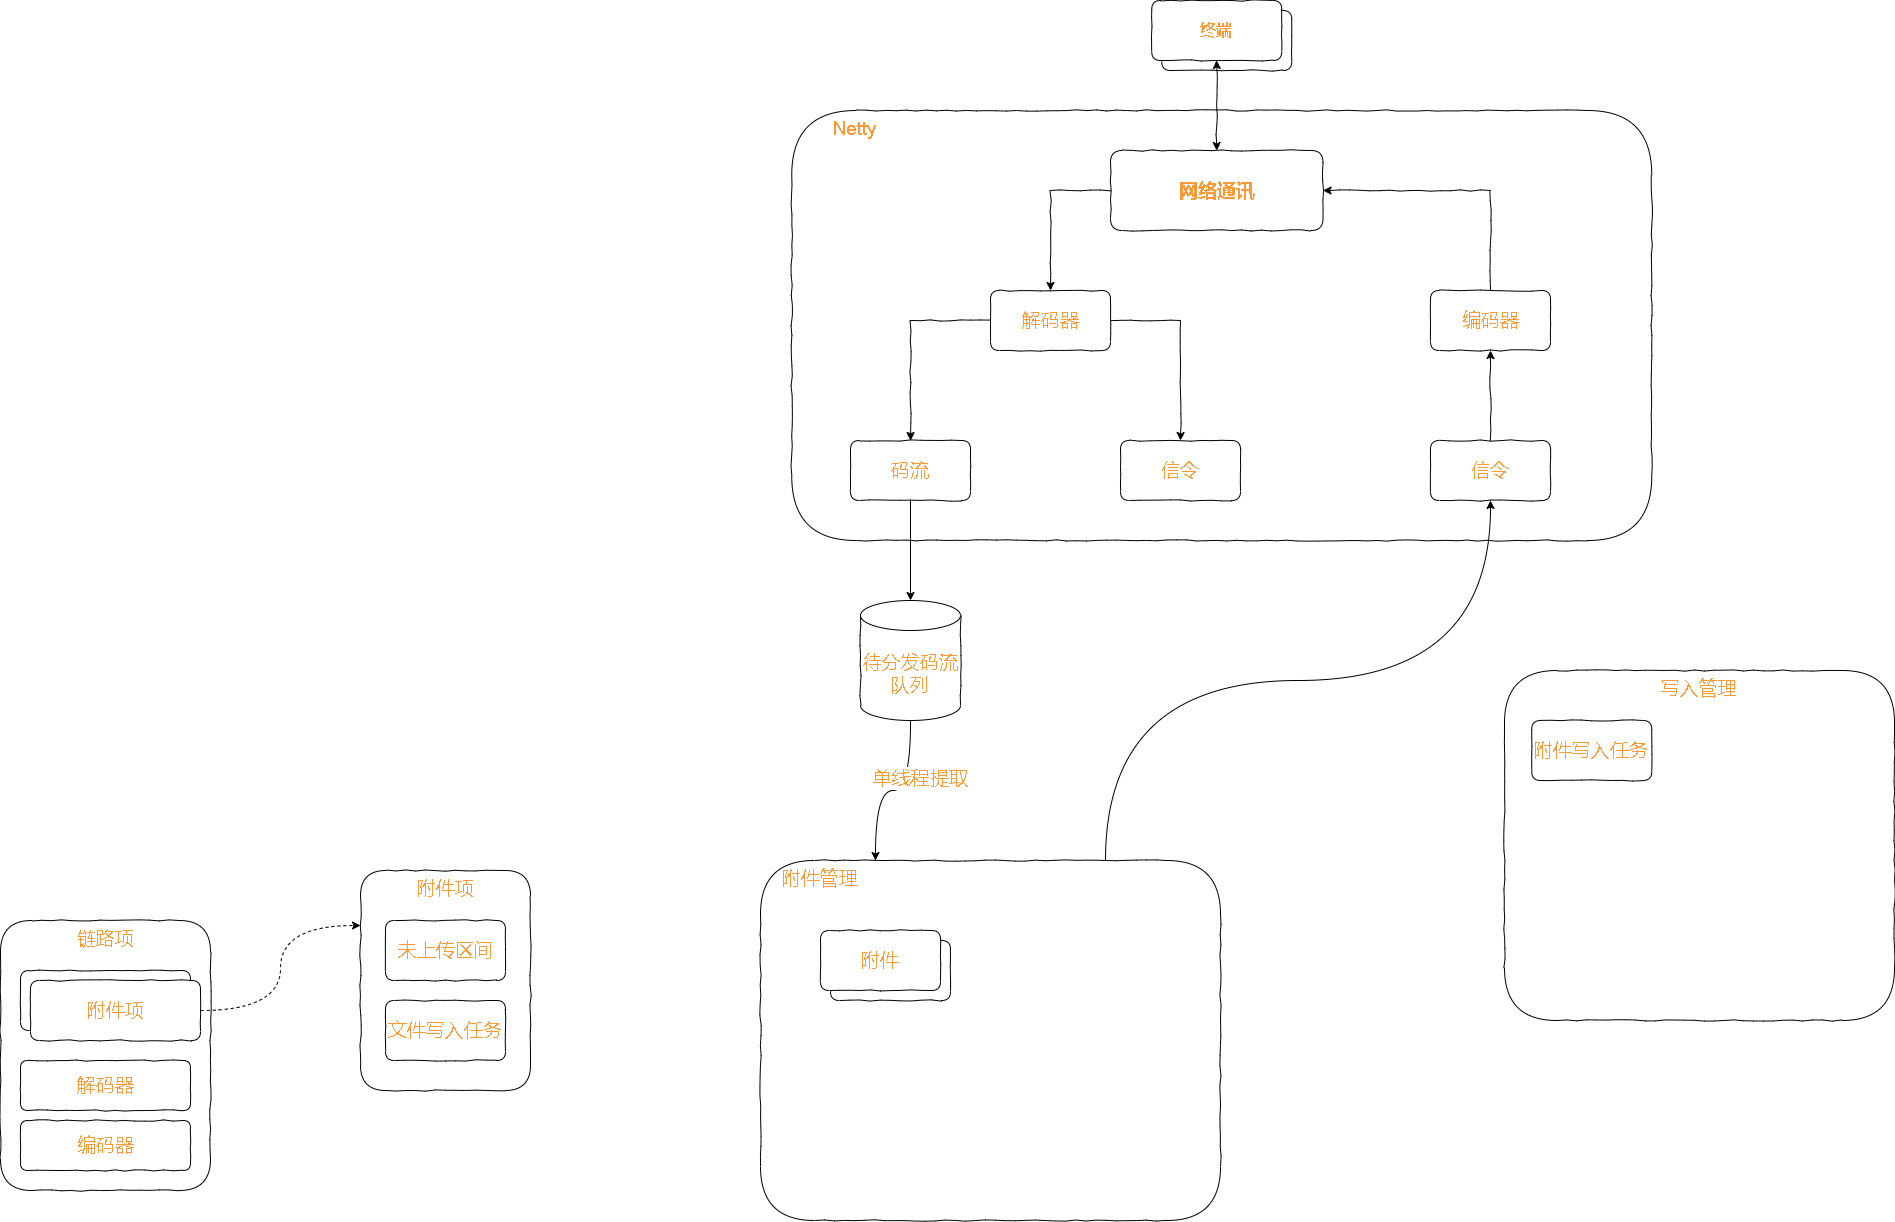

The diagram above was exported from draw.io. Its source (the exported page's mxGraphModel, read from the mxfile embedded in the PNG):
<mxGraphModel dx="3151" dy="794" grid="1" gridSize="10" guides="1" tooltips="1" connect="1" arrows="1" fold="1" page="1" pageScale="1" pageWidth="827" pageHeight="1169" math="0" shadow="0">
  <root>
    <mxCell id="0" />
    <mxCell id="1" parent="0" />
    <mxCell id="8-Wxh2h5ed2D3XFCvS8h-21" value="&amp;nbsp; &amp;nbsp; &amp;nbsp; &amp;nbsp; Netty" style="rounded=1;whiteSpace=wrap;html=1;comic=1;fontSize=19;fontColor=#FF9933;strokeColor=default;gradientColor=none;verticalAlign=top;align=left;" vertex="1" parent="1">
      <mxGeometry x="-688.75" y="210" width="860" height="430" as="geometry" />
    </mxCell>
    <mxCell id="8-Wxh2h5ed2D3XFCvS8h-20" value="写入管理" style="rounded=1;whiteSpace=wrap;html=1;comic=1;fontSize=19;fontColor=#FF9933;strokeColor=default;gradientColor=none;verticalAlign=top;" vertex="1" parent="1">
      <mxGeometry x="24" y="770" width="390" height="350" as="geometry" />
    </mxCell>
    <mxCell id="8-Wxh2h5ed2D3XFCvS8h-29" style="edgeStyle=orthogonalEdgeStyle;curved=1;rounded=0;comic=0;orthogonalLoop=1;jettySize=auto;html=1;exitX=0.75;exitY=0;exitDx=0;exitDy=0;entryX=0.5;entryY=1;entryDx=0;entryDy=0;fontSize=19;fontColor=#FF9933;startArrow=none;startFill=0;endArrow=classic;endFill=1;" edge="1" parent="1" source="8-Wxh2h5ed2D3XFCvS8h-19" target="8-Wxh2h5ed2D3XFCvS8h-22">
      <mxGeometry relative="1" as="geometry" />
    </mxCell>
    <mxCell id="8-Wxh2h5ed2D3XFCvS8h-19" value="&amp;nbsp; &amp;nbsp; 附件管理" style="rounded=1;whiteSpace=wrap;html=1;comic=1;fontSize=19;fontColor=#FF9933;strokeColor=default;gradientColor=none;verticalAlign=top;align=left;" vertex="1" parent="1">
      <mxGeometry x="-720" y="960" width="460" height="360" as="geometry" />
    </mxCell>
    <mxCell id="8-Wxh2h5ed2D3XFCvS8h-3" value="" style="group" vertex="1" connectable="0" parent="1">
      <mxGeometry x="-328.75" y="100" width="140" height="70" as="geometry" />
    </mxCell>
    <mxCell id="0l7SIB4KCJY8bGxHpzvc-1" value="终端" style="rounded=1;whiteSpace=wrap;html=1;gradientColor=none;strokeColor=default;comic=1;" parent="8-Wxh2h5ed2D3XFCvS8h-3" vertex="1">
      <mxGeometry x="10" y="10" width="130" height="60" as="geometry" />
    </mxCell>
    <mxCell id="8-Wxh2h5ed2D3XFCvS8h-2" value="&lt;font color=&quot;#ff9933&quot; size=&quot;1&quot;&gt;&lt;b style=&quot;font-size: 16px;&quot;&gt;终端&lt;/b&gt;&lt;/font&gt;" style="rounded=1;whiteSpace=wrap;html=1;gradientColor=none;strokeColor=default;comic=1;" vertex="1" parent="8-Wxh2h5ed2D3XFCvS8h-3">
      <mxGeometry width="130" height="60" as="geometry" />
    </mxCell>
    <mxCell id="8-Wxh2h5ed2D3XFCvS8h-4" style="edgeStyle=orthogonalEdgeStyle;rounded=0;orthogonalLoop=1;jettySize=auto;html=1;exitX=0.5;exitY=1;exitDx=0;exitDy=0;fontSize=16;fontColor=#FF9933;comic=1;startArrow=classic;startFill=1;entryX=0.5;entryY=0;entryDx=0;entryDy=0;" edge="1" parent="1" source="8-Wxh2h5ed2D3XFCvS8h-2" target="8-Wxh2h5ed2D3XFCvS8h-5">
      <mxGeometry relative="1" as="geometry">
        <mxPoint x="-263.75" y="250" as="targetPoint" />
      </mxGeometry>
    </mxCell>
    <mxCell id="8-Wxh2h5ed2D3XFCvS8h-6" style="edgeStyle=orthogonalEdgeStyle;rounded=0;comic=1;orthogonalLoop=1;jettySize=auto;html=1;exitX=0;exitY=0.5;exitDx=0;exitDy=0;fontSize=19;fontColor=#FF9933;startArrow=none;startFill=0;entryX=0.5;entryY=0;entryDx=0;entryDy=0;" edge="1" parent="1" source="8-Wxh2h5ed2D3XFCvS8h-5" target="8-Wxh2h5ed2D3XFCvS8h-8">
      <mxGeometry relative="1" as="geometry">
        <mxPoint x="-408.75" y="410" as="targetPoint" />
      </mxGeometry>
    </mxCell>
    <mxCell id="8-Wxh2h5ed2D3XFCvS8h-7" style="edgeStyle=orthogonalEdgeStyle;rounded=0;comic=1;orthogonalLoop=1;jettySize=auto;html=1;exitX=1;exitY=0.5;exitDx=0;exitDy=0;fontSize=19;fontColor=#FF9933;startArrow=classic;startFill=1;entryX=0.5;entryY=0;entryDx=0;entryDy=0;endArrow=none;endFill=0;" edge="1" parent="1" source="8-Wxh2h5ed2D3XFCvS8h-5" target="8-Wxh2h5ed2D3XFCvS8h-9">
      <mxGeometry relative="1" as="geometry">
        <mxPoint x="-128.75" y="410" as="targetPoint" />
      </mxGeometry>
    </mxCell>
    <mxCell id="8-Wxh2h5ed2D3XFCvS8h-5" value="&lt;font style=&quot;font-size: 19px;&quot;&gt;&lt;b&gt;网络通讯&lt;/b&gt;&lt;/font&gt;" style="rounded=1;whiteSpace=wrap;html=1;comic=1;fontSize=16;fontColor=#FF9933;strokeColor=default;gradientColor=none;" vertex="1" parent="1">
      <mxGeometry x="-370" y="250" width="212.5" height="80" as="geometry" />
    </mxCell>
    <mxCell id="8-Wxh2h5ed2D3XFCvS8h-14" style="edgeStyle=orthogonalEdgeStyle;rounded=0;comic=1;orthogonalLoop=1;jettySize=auto;html=1;entryX=0.5;entryY=0;entryDx=0;entryDy=0;fontSize=19;fontColor=#FF9933;startArrow=none;startFill=0;endArrow=classic;endFill=1;" edge="1" parent="1" source="8-Wxh2h5ed2D3XFCvS8h-8" target="8-Wxh2h5ed2D3XFCvS8h-13">
      <mxGeometry relative="1" as="geometry" />
    </mxCell>
    <mxCell id="8-Wxh2h5ed2D3XFCvS8h-15" style="edgeStyle=orthogonalEdgeStyle;rounded=0;comic=1;orthogonalLoop=1;jettySize=auto;html=1;exitX=0;exitY=0.5;exitDx=0;exitDy=0;fontSize=19;fontColor=#FF9933;startArrow=none;startFill=0;endArrow=classic;endFill=1;" edge="1" parent="1" source="8-Wxh2h5ed2D3XFCvS8h-8" target="8-Wxh2h5ed2D3XFCvS8h-12">
      <mxGeometry relative="1" as="geometry" />
    </mxCell>
    <mxCell id="8-Wxh2h5ed2D3XFCvS8h-8" value="解码器" style="rounded=1;whiteSpace=wrap;html=1;comic=1;fontSize=19;fontColor=#FF9933;strokeColor=default;gradientColor=none;" vertex="1" parent="1">
      <mxGeometry x="-490" y="390" width="120" height="60" as="geometry" />
    </mxCell>
    <mxCell id="8-Wxh2h5ed2D3XFCvS8h-9" value="编码器" style="rounded=1;whiteSpace=wrap;html=1;comic=1;fontSize=19;fontColor=#FF9933;strokeColor=default;gradientColor=none;" vertex="1" parent="1">
      <mxGeometry x="-50" y="390" width="120" height="60" as="geometry" />
    </mxCell>
    <mxCell id="8-Wxh2h5ed2D3XFCvS8h-31" style="edgeStyle=orthogonalEdgeStyle;curved=1;rounded=0;comic=0;orthogonalLoop=1;jettySize=auto;html=1;fontSize=19;fontColor=#FF9933;startArrow=none;startFill=0;endArrow=classic;endFill=1;entryX=0.5;entryY=0;entryDx=0;entryDy=0;entryPerimeter=0;" edge="1" parent="1" source="8-Wxh2h5ed2D3XFCvS8h-12" target="8-Wxh2h5ed2D3XFCvS8h-32">
      <mxGeometry relative="1" as="geometry">
        <mxPoint x="-570" y="730" as="targetPoint" />
      </mxGeometry>
    </mxCell>
    <mxCell id="8-Wxh2h5ed2D3XFCvS8h-12" value="码流" style="rounded=1;whiteSpace=wrap;html=1;comic=1;fontSize=19;fontColor=#FF9933;strokeColor=default;gradientColor=none;" vertex="1" parent="1">
      <mxGeometry x="-630" y="540" width="120" height="60" as="geometry" />
    </mxCell>
    <mxCell id="8-Wxh2h5ed2D3XFCvS8h-13" value="信令" style="rounded=1;whiteSpace=wrap;html=1;comic=1;fontSize=19;fontColor=#FF9933;strokeColor=default;gradientColor=none;" vertex="1" parent="1">
      <mxGeometry x="-360" y="540" width="120" height="60" as="geometry" />
    </mxCell>
    <mxCell id="8-Wxh2h5ed2D3XFCvS8h-18" value="附件写入任务" style="rounded=1;whiteSpace=wrap;html=1;comic=1;fontSize=19;fontColor=#FF9933;strokeColor=default;gradientColor=none;" vertex="1" parent="1">
      <mxGeometry x="51.25" y="820" width="120" height="60" as="geometry" />
    </mxCell>
    <mxCell id="8-Wxh2h5ed2D3XFCvS8h-23" style="edgeStyle=orthogonalEdgeStyle;rounded=0;comic=1;orthogonalLoop=1;jettySize=auto;html=1;entryX=0.5;entryY=1;entryDx=0;entryDy=0;fontSize=19;fontColor=#FF9933;startArrow=none;startFill=0;endArrow=classic;endFill=1;" edge="1" parent="1" source="8-Wxh2h5ed2D3XFCvS8h-22" target="8-Wxh2h5ed2D3XFCvS8h-9">
      <mxGeometry relative="1" as="geometry" />
    </mxCell>
    <mxCell id="8-Wxh2h5ed2D3XFCvS8h-22" value="信令" style="rounded=1;whiteSpace=wrap;html=1;comic=1;fontSize=19;fontColor=#FF9933;strokeColor=default;gradientColor=none;" vertex="1" parent="1">
      <mxGeometry x="-50" y="540" width="120" height="60" as="geometry" />
    </mxCell>
    <mxCell id="8-Wxh2h5ed2D3XFCvS8h-26" value="" style="group" vertex="1" connectable="0" parent="1">
      <mxGeometry x="-660" y="1030" width="130" height="70" as="geometry" />
    </mxCell>
    <mxCell id="8-Wxh2h5ed2D3XFCvS8h-17" value="附件" style="rounded=1;whiteSpace=wrap;html=1;comic=1;fontSize=19;fontColor=#FF9933;strokeColor=default;gradientColor=none;" vertex="1" parent="8-Wxh2h5ed2D3XFCvS8h-26">
      <mxGeometry x="10" y="10" width="120" height="60" as="geometry" />
    </mxCell>
    <mxCell id="8-Wxh2h5ed2D3XFCvS8h-25" value="附件" style="rounded=1;whiteSpace=wrap;html=1;comic=1;fontSize=19;fontColor=#FF9933;strokeColor=default;gradientColor=none;" vertex="1" parent="8-Wxh2h5ed2D3XFCvS8h-26">
      <mxGeometry width="120" height="60" as="geometry" />
    </mxCell>
    <mxCell id="8-Wxh2h5ed2D3XFCvS8h-33" style="edgeStyle=orthogonalEdgeStyle;curved=1;rounded=0;comic=0;orthogonalLoop=1;jettySize=auto;html=1;entryX=0.25;entryY=0;entryDx=0;entryDy=0;fontSize=19;fontColor=#FF9933;startArrow=none;startFill=0;endArrow=classic;endFill=1;" edge="1" parent="1" source="8-Wxh2h5ed2D3XFCvS8h-32" target="8-Wxh2h5ed2D3XFCvS8h-19">
      <mxGeometry relative="1" as="geometry" />
    </mxCell>
    <mxCell id="8-Wxh2h5ed2D3XFCvS8h-34" value="单线程提取" style="edgeLabel;html=1;align=center;verticalAlign=middle;resizable=0;points=[];fontSize=19;fontColor=#FF9933;" vertex="1" connectable="0" parent="8-Wxh2h5ed2D3XFCvS8h-33">
      <mxGeometry x="-0.3344" y="9" relative="1" as="geometry">
        <mxPoint as="offset" />
      </mxGeometry>
    </mxCell>
    <mxCell id="8-Wxh2h5ed2D3XFCvS8h-32" value="待分发码流队列" style="shape=cylinder3;whiteSpace=wrap;html=1;boundedLbl=1;backgroundOutline=1;size=15;comic=1;fontSize=19;fontColor=#FF9933;strokeColor=default;gradientColor=none;" vertex="1" parent="1">
      <mxGeometry x="-620" y="700" width="100" height="120" as="geometry" />
    </mxCell>
    <mxCell id="8-Wxh2h5ed2D3XFCvS8h-38" value="" style="group" vertex="1" connectable="0" parent="1">
      <mxGeometry x="-1120" y="970" width="170" height="220" as="geometry" />
    </mxCell>
    <mxCell id="8-Wxh2h5ed2D3XFCvS8h-35" value="附件项" style="rounded=1;whiteSpace=wrap;html=1;comic=1;fontSize=19;fontColor=#FF9933;strokeColor=default;gradientColor=none;verticalAlign=top;" vertex="1" parent="8-Wxh2h5ed2D3XFCvS8h-38">
      <mxGeometry width="170" height="220" as="geometry" />
    </mxCell>
    <mxCell id="8-Wxh2h5ed2D3XFCvS8h-36" value="未上传区间" style="rounded=1;whiteSpace=wrap;html=1;comic=1;fontSize=19;fontColor=#FF9933;strokeColor=default;gradientColor=none;" vertex="1" parent="8-Wxh2h5ed2D3XFCvS8h-38">
      <mxGeometry x="25" y="50" width="120" height="60" as="geometry" />
    </mxCell>
    <mxCell id="8-Wxh2h5ed2D3XFCvS8h-37" value="文件写入任务" style="rounded=1;whiteSpace=wrap;html=1;comic=1;fontSize=19;fontColor=#FF9933;strokeColor=default;gradientColor=none;" vertex="1" parent="8-Wxh2h5ed2D3XFCvS8h-38">
      <mxGeometry x="25" y="130" width="120" height="60" as="geometry" />
    </mxCell>
    <mxCell id="8-Wxh2h5ed2D3XFCvS8h-45" value="" style="group" vertex="1" connectable="0" parent="1">
      <mxGeometry x="-1480" y="1020" width="210" height="270" as="geometry" />
    </mxCell>
    <mxCell id="8-Wxh2h5ed2D3XFCvS8h-39" value="链路项" style="rounded=1;whiteSpace=wrap;html=1;comic=1;fontSize=19;fontColor=#FF9933;strokeColor=default;gradientColor=none;verticalAlign=top;" vertex="1" parent="8-Wxh2h5ed2D3XFCvS8h-45">
      <mxGeometry width="210" height="270" as="geometry" />
    </mxCell>
    <mxCell id="8-Wxh2h5ed2D3XFCvS8h-42" value="" style="group" vertex="1" connectable="0" parent="8-Wxh2h5ed2D3XFCvS8h-45">
      <mxGeometry x="20" y="50" width="180" height="70" as="geometry" />
    </mxCell>
    <mxCell id="8-Wxh2h5ed2D3XFCvS8h-40" value="附件" style="rounded=1;whiteSpace=wrap;html=1;comic=1;fontSize=19;fontColor=#FF9933;strokeColor=default;gradientColor=none;" vertex="1" parent="8-Wxh2h5ed2D3XFCvS8h-42">
      <mxGeometry width="170" height="60" as="geometry" />
    </mxCell>
    <mxCell id="8-Wxh2h5ed2D3XFCvS8h-41" value="附件项" style="rounded=1;whiteSpace=wrap;html=1;comic=1;fontSize=19;fontColor=#FF9933;strokeColor=default;gradientColor=none;" vertex="1" parent="8-Wxh2h5ed2D3XFCvS8h-42">
      <mxGeometry x="10" y="10" width="170" height="60" as="geometry" />
    </mxCell>
    <mxCell id="8-Wxh2h5ed2D3XFCvS8h-43" value="解码器" style="rounded=1;whiteSpace=wrap;html=1;comic=1;fontSize=19;fontColor=#FF9933;strokeColor=default;gradientColor=none;" vertex="1" parent="8-Wxh2h5ed2D3XFCvS8h-45">
      <mxGeometry x="20" y="140" width="170" height="50" as="geometry" />
    </mxCell>
    <mxCell id="8-Wxh2h5ed2D3XFCvS8h-44" value="编码器" style="rounded=1;whiteSpace=wrap;html=1;comic=1;fontSize=19;fontColor=#FF9933;strokeColor=default;gradientColor=none;" vertex="1" parent="8-Wxh2h5ed2D3XFCvS8h-45">
      <mxGeometry x="20" y="200" width="170" height="50" as="geometry" />
    </mxCell>
    <mxCell id="8-Wxh2h5ed2D3XFCvS8h-47" style="edgeStyle=orthogonalEdgeStyle;curved=1;rounded=0;comic=0;orthogonalLoop=1;jettySize=auto;html=1;exitX=1;exitY=0.5;exitDx=0;exitDy=0;entryX=0;entryY=0.25;entryDx=0;entryDy=0;fontSize=19;fontColor=#FF9933;startArrow=none;startFill=0;endArrow=classic;endFill=1;dashed=1;" edge="1" parent="1" source="8-Wxh2h5ed2D3XFCvS8h-41" target="8-Wxh2h5ed2D3XFCvS8h-35">
      <mxGeometry relative="1" as="geometry" />
    </mxCell>
  </root>
</mxGraphModel>